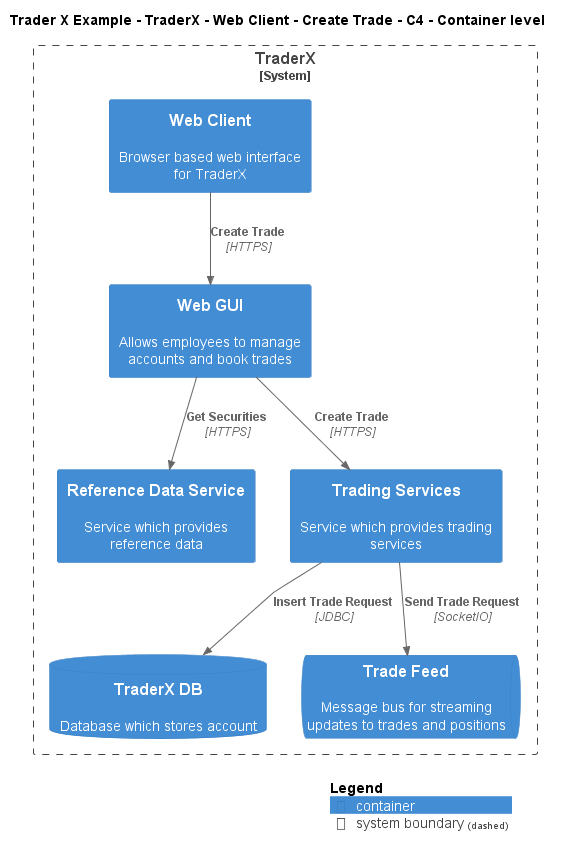

The diagram above was rendered by PlantUML. Its source (embedded in the PNG):
@startuml
!include ..\..\..\..\..\..\..\.c4s\C4_Container.puml

AddElementTag("c4interflow:lifecycle:new", $bgColor=green, $fontColor=#ffffff, $borderColor=green, $shadowing="False")
AddElementTag("c4interflow:lifecycle:changed", $bgColor=orange, $fontColor=#ffffff, $borderColor=orange, $shadowing="False")
AddElementTag("c4interflow:lifecycle:removed", $bgColor=red, $fontColor=#ffffff, $borderColor=red, $shadowing="False")

AddRelTag("c4interflow:lifecycle:new", $textColor=green, $lineColor=green)
AddRelTag("c4interflow:lifecycle:changed", $textColor=orange, $lineColor=orange)
AddRelTag("c4interflow:lifecycle:removed", $textColor=red, $lineColor=red)

SHOW_PERSON_PORTRAIT()
LAYOUT_TOP_DOWN()

skinparam linetype polyline

title Trader X Example - TraderX - Web Client - Create Trade - C4 - Container level


System_Boundary(TraderXExample.SoftwareSystems.TraderX, "TraderX") {
    Container(TraderXExample.SoftwareSystems.TraderX.Containers.WebClient, "Web Client", "", "Browser based web interface for TraderX")
    Container(TraderXExample.SoftwareSystems.TraderX.Containers.WebGUI, "Web GUI", "", "Allows employees to manage accounts and book trades")
    Container(TraderXExample.SoftwareSystems.TraderX.Containers.ReferenceDataService, "Reference Data Service", "", "Service which provides reference data")
    Container(TraderXExample.SoftwareSystems.TraderX.Containers.TradingServices, "Trading Services", "", "Service which provides trading services")
    ContainerDb(TraderXExample.SoftwareSystems.TraderX.Containers.TraderXDB, "TraderX DB", "", "Database which stores account")
    ContainerQueue(TraderXExample.SoftwareSystems.TraderX.Containers.TradeFeed, "Trade Feed", "", "Message bus for streaming updates to trades and positions")
}

Rel(TraderXExample.SoftwareSystems.TraderX.Containers.WebClient, TraderXExample.SoftwareSystems.TraderX.Containers.WebGUI, "Create Trade", "HTTPS", $tags="protocol:https")
Rel(TraderXExample.SoftwareSystems.TraderX.Containers.WebGUI, TraderXExample.SoftwareSystems.TraderX.Containers.ReferenceDataService, "Get Securities", "HTTPS", $tags="protocol:https")
Rel(TraderXExample.SoftwareSystems.TraderX.Containers.WebGUI, TraderXExample.SoftwareSystems.TraderX.Containers.TradingServices, "Create Trade", "HTTPS", $tags="protocol:https")
Rel(TraderXExample.SoftwareSystems.TraderX.Containers.TradingServices, TraderXExample.SoftwareSystems.TraderX.Containers.TraderXDB, "Insert Trade Request", "JDBC", $tags="protocol:jdbc")
Rel(TraderXExample.SoftwareSystems.TraderX.Containers.TradingServices, TraderXExample.SoftwareSystems.TraderX.Containers.TradeFeed, "Send Trade Request", "SocketIO", $tags="protocol:socketio")


SHOW_LEGEND()
@enduml